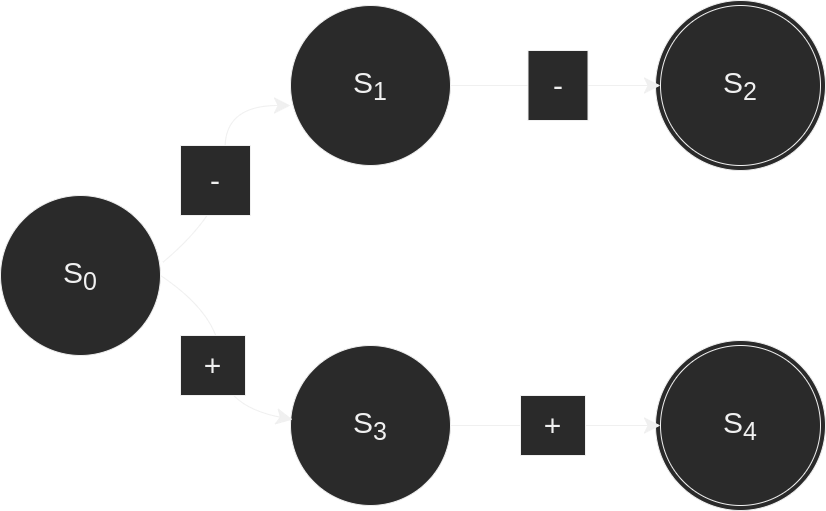

The diagram above was exported from draw.io. Its source (the exported page's mxGraphModel, read from the mxfile embedded in the PNG):
<mxGraphModel dx="2262" dy="1356" grid="1" gridSize="10" guides="1" tooltips="1" connect="1" arrows="1" fold="1" page="0" pageScale="1" pageWidth="850" pageHeight="1100" math="1" shadow="0">
  <root>
    <mxCell id="0" />
    <mxCell id="1" parent="0" />
    <mxCell id="iTXOGTgtr1-SfKUe9nfn-2" value="" style="ellipse;whiteSpace=wrap;html=1;aspect=fixed;hachureGap=4;" vertex="1" parent="1">
      <mxGeometry x="335" y="-45" width="170" height="170" as="geometry" />
    </mxCell>
    <mxCell id="iTXOGTgtr1-SfKUe9nfn-1" value="" style="ellipse;whiteSpace=wrap;html=1;aspect=fixed;hachureGap=4;" vertex="1" parent="1">
      <mxGeometry x="335" y="295" width="170" height="170" as="geometry" />
    </mxCell>
    <mxCell id="lGapRurZMuKZsFgf_63T-1" value="&lt;font style=&quot;font-size: 30px;&quot;&gt;S&lt;sub&gt;0&lt;/sub&gt;&lt;/font&gt;" style="ellipse;whiteSpace=wrap;html=1;aspect=fixed;hachureGap=4;" parent="1" vertex="1">
      <mxGeometry x="-320" y="150" width="160" height="160" as="geometry" />
    </mxCell>
    <mxCell id="lGapRurZMuKZsFgf_63T-2" value="&lt;font style=&quot;font-size: 30px;&quot;&gt;S&lt;sub&gt;3&lt;/sub&gt;&lt;/font&gt;" style="ellipse;whiteSpace=wrap;html=1;aspect=fixed;hachureGap=4;" parent="1" vertex="1">
      <mxGeometry x="-30" y="300" width="160" height="160" as="geometry" />
    </mxCell>
    <mxCell id="lGapRurZMuKZsFgf_63T-3" value="&lt;font style=&quot;font-size: 30px;&quot;&gt;S&lt;sub&gt;1&lt;/sub&gt;&lt;/font&gt;" style="ellipse;whiteSpace=wrap;html=1;aspect=fixed;hachureGap=4;" parent="1" vertex="1">
      <mxGeometry x="-30" y="-40" width="160" height="160" as="geometry" />
    </mxCell>
    <mxCell id="lGapRurZMuKZsFgf_63T-4" value="&lt;font style=&quot;font-size: 30px;&quot;&gt;S&lt;sub&gt;4&lt;/sub&gt;&lt;/font&gt;" style="ellipse;whiteSpace=wrap;html=1;aspect=fixed;hachureGap=4;" parent="1" vertex="1">
      <mxGeometry x="340" y="300" width="160" height="160" as="geometry" />
    </mxCell>
    <mxCell id="lGapRurZMuKZsFgf_63T-5" value="&lt;font style=&quot;font-size: 30px;&quot;&gt;S&lt;sub&gt;2&lt;/sub&gt;&lt;/font&gt;" style="ellipse;whiteSpace=wrap;html=1;aspect=fixed;hachureGap=4;" parent="1" vertex="1">
      <mxGeometry x="340" y="-40" width="160" height="160" as="geometry" />
    </mxCell>
    <mxCell id="lGapRurZMuKZsFgf_63T-6" value="" style="endArrow=classic;html=1;rounded=0;fontSize=30;startSize=14;endSize=14;sourcePerimeterSpacing=8;targetPerimeterSpacing=8;curved=1;exitX=1.013;exitY=0.419;exitDx=0;exitDy=0;exitPerimeter=0;" parent="1" source="lGapRurZMuKZsFgf_63T-1" edge="1">
      <mxGeometry width="50" height="50" relative="1" as="geometry">
        <mxPoint x="-150" y="210" as="sourcePoint" />
        <mxPoint x="-30" y="60" as="targetPoint" />
        <Array as="points">
          <mxPoint x="-90" y="160" />
          <mxPoint x="-100" y="60" />
        </Array>
      </mxGeometry>
    </mxCell>
    <mxCell id="lGapRurZMuKZsFgf_63T-7" value="" style="endArrow=classic;html=1;rounded=0;fontSize=30;startSize=14;endSize=14;sourcePerimeterSpacing=8;targetPerimeterSpacing=8;curved=1;entryX=0.013;entryY=0.463;entryDx=0;entryDy=0;entryPerimeter=0;exitX=1;exitY=0.5;exitDx=0;exitDy=0;" parent="1" source="lGapRurZMuKZsFgf_63T-1" target="lGapRurZMuKZsFgf_63T-2" edge="1">
      <mxGeometry width="50" height="50" relative="1" as="geometry">
        <mxPoint x="-150" y="240" as="sourcePoint" />
        <mxPoint x="-40" y="370" as="targetPoint" />
        <Array as="points">
          <mxPoint x="-100" y="270" />
          <mxPoint x="-100" y="360" />
        </Array>
      </mxGeometry>
    </mxCell>
    <mxCell id="lGapRurZMuKZsFgf_63T-8" value="" style="endArrow=classic;html=1;rounded=0;fontSize=30;startSize=14;endSize=14;targetPerimeterSpacing=8;curved=1;entryX=0;entryY=0.5;entryDx=0;entryDy=0;exitX=1;exitY=0.5;exitDx=0;exitDy=0;startArrow=none;" parent="1" source="lGapRurZMuKZsFgf_63T-14" target="lGapRurZMuKZsFgf_63T-5" edge="1">
      <mxGeometry width="50" height="50" relative="1" as="geometry">
        <mxPoint x="160" y="40" as="sourcePoint" />
        <mxPoint x="320" y="40" as="targetPoint" />
      </mxGeometry>
    </mxCell>
    <mxCell id="lGapRurZMuKZsFgf_63T-9" value="" style="endArrow=classic;html=1;rounded=0;fontSize=30;startSize=14;endSize=14;targetPerimeterSpacing=8;curved=1;exitX=1;exitY=0.5;exitDx=0;exitDy=0;entryX=0;entryY=0.5;entryDx=0;entryDy=0;startArrow=none;" parent="1" source="lGapRurZMuKZsFgf_63T-15" target="lGapRurZMuKZsFgf_63T-4" edge="1">
      <mxGeometry width="50" height="50" relative="1" as="geometry">
        <mxPoint x="160" y="379.5" as="sourcePoint" />
        <mxPoint x="320" y="379.5" as="targetPoint" />
      </mxGeometry>
    </mxCell>
    <mxCell id="lGapRurZMuKZsFgf_63T-10" value="&lt;span style=&quot;font-size: 30px;&quot;&gt;-&lt;/span&gt;" style="rounded=0;whiteSpace=wrap;html=1;hachureGap=4;" parent="1" vertex="1">
      <mxGeometry x="-140" y="100" width="70" height="70" as="geometry" />
    </mxCell>
    <mxCell id="lGapRurZMuKZsFgf_63T-13" value="&lt;span style=&quot;font-size: 30px;&quot;&gt;+&lt;/span&gt;" style="rounded=0;whiteSpace=wrap;html=1;hachureGap=4;" parent="1" vertex="1">
      <mxGeometry x="-140" y="290" width="65" height="60" as="geometry" />
    </mxCell>
    <mxCell id="lGapRurZMuKZsFgf_63T-14" value="&lt;span style=&quot;font-size: 30px;&quot;&gt;-&lt;/span&gt;" style="rounded=0;whiteSpace=wrap;html=1;hachureGap=4;" parent="1" vertex="1">
      <mxGeometry x="207.5" y="5" width="60" height="70" as="geometry" />
    </mxCell>
    <mxCell id="R8wuARG9nZDPfkwEFRNV-1" value="" style="endArrow=none;html=1;rounded=0;fontSize=30;startSize=14;endSize=14;sourcePerimeterSpacing=8;curved=1;entryX=0;entryY=0.5;entryDx=0;entryDy=0;exitX=1;exitY=0.5;exitDx=0;exitDy=0;" parent="1" source="lGapRurZMuKZsFgf_63T-3" target="lGapRurZMuKZsFgf_63T-14" edge="1">
      <mxGeometry width="50" height="50" relative="1" as="geometry">
        <mxPoint x="130" y="40" as="sourcePoint" />
        <mxPoint x="340" y="40" as="targetPoint" />
      </mxGeometry>
    </mxCell>
    <mxCell id="lGapRurZMuKZsFgf_63T-15" value="&lt;span style=&quot;font-size: 30px;&quot;&gt;+&lt;/span&gt;" style="rounded=0;whiteSpace=wrap;html=1;hachureGap=4;" parent="1" vertex="1">
      <mxGeometry x="200" y="350" width="65" height="60" as="geometry" />
    </mxCell>
    <mxCell id="R8wuARG9nZDPfkwEFRNV-2" value="" style="endArrow=none;html=1;rounded=0;fontSize=30;startSize=14;endSize=14;sourcePerimeterSpacing=8;curved=1;exitX=1;exitY=0.5;exitDx=0;exitDy=0;entryX=0;entryY=0.5;entryDx=0;entryDy=0;" parent="1" source="lGapRurZMuKZsFgf_63T-2" target="lGapRurZMuKZsFgf_63T-15" edge="1">
      <mxGeometry width="50" height="50" relative="1" as="geometry">
        <mxPoint x="130" y="380" as="sourcePoint" />
        <mxPoint x="340" y="380" as="targetPoint" />
      </mxGeometry>
    </mxCell>
  </root>
</mxGraphModel>